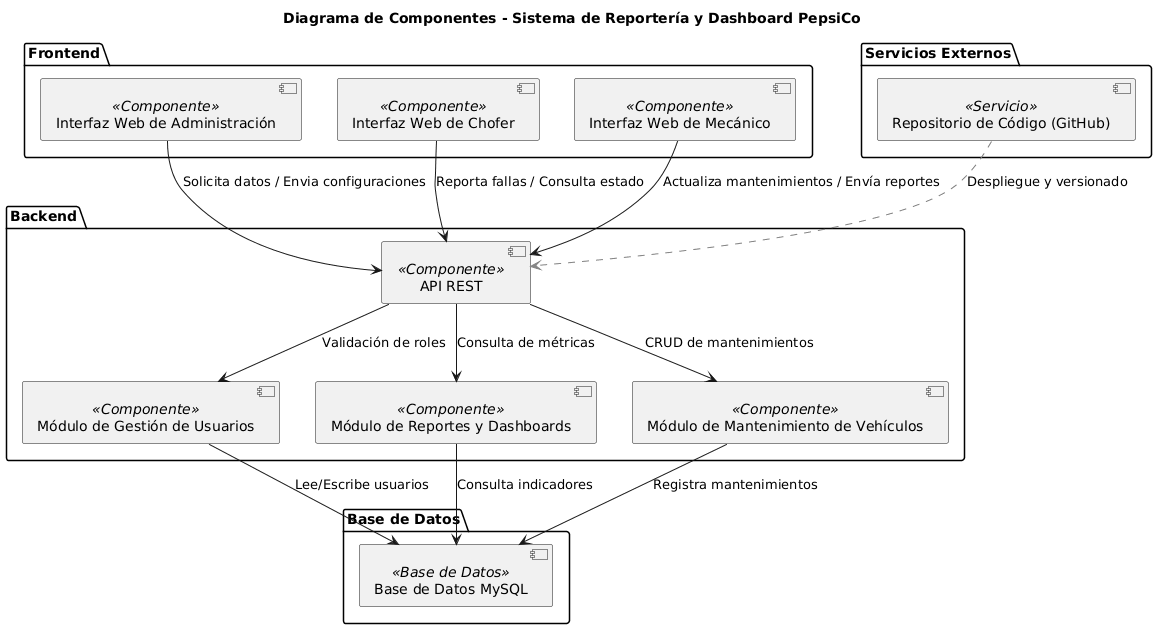

The diagram above was rendered by PlantUML. Its source (embedded in the PNG):
@startuml
title Diagrama de Componentes - Sistema de Reportería y Dashboard PepsiCo

package "Frontend" {
  [Interfaz Web de Administración] <<Componente>> 
  [Interfaz Web de Chofer] <<Componente>>
  [Interfaz Web de Mecánico] <<Componente>>
}

package "Backend" {
  [API REST] <<Componente>>
  [Módulo de Gestión de Usuarios] <<Componente>>
  [Módulo de Reportes y Dashboards] <<Componente>>
  [Módulo de Mantenimiento de Vehículos] <<Componente>>
}

package "Base de Datos" {
  [Base de Datos MySQL] <<Base de Datos>>
}

package "Servicios Externos" {

  [Repositorio de Código (GitHub)] <<Servicio>>
}

' Relaciones entre componentes
[Interfaz Web de Administración] --> [API REST] : Solicita datos / Envia configuraciones
[Interfaz Web de Chofer] --> [API REST] : Reporta fallas / Consulta estado
[Interfaz Web de Mecánico] --> [API REST] : Actualiza mantenimientos / Envía reportes

[API REST] --> [Módulo de Gestión de Usuarios] : Validación de roles
[API REST] --> [Módulo de Reportes y Dashboards] : Consulta de métricas
[API REST] --> [Módulo de Mantenimiento de Vehículos] : CRUD de mantenimientos

[Módulo de Gestión de Usuarios] --> [Base de Datos MySQL] : Lee/Escribe usuarios
[Módulo de Mantenimiento de Vehículos] --> [Base de Datos MySQL] : Registra mantenimientos
[Módulo de Reportes y Dashboards] --> [Base de Datos MySQL] : Consulta indicadores

[Repositorio de Código (GitHub)] -[#gray,dashed]-> [API REST] : Despliegue y versionado
@enduml